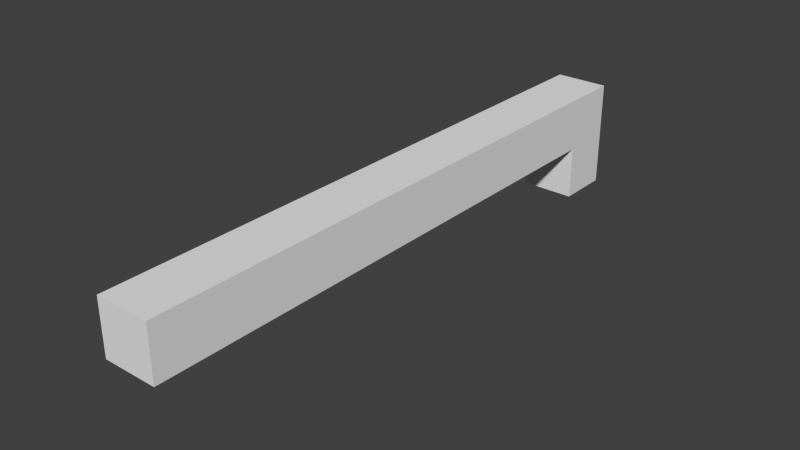 # Source: Pr_Sniper.blend  (saved by Blender 2.76.0; exported with 4.5.12 LTS)
import bpy
from mathutils import Matrix  # noqa: F401  (used for matrix-valued properties, if any)

bpy.ops.wm.read_factory_settings(use_empty=True)
scene = bpy.context.scene
scene.name = 'Scene'

# ---- collections
col_collection_1 = bpy.data.collections.new('Collection 1'); scene.collection.children.link(col_collection_1)

# ---- materials (node trees are filled in below, after node groups)
mat_material = bpy.data.materials.new('Material')
mat_material.alpha_threshold = 0.0
mat_material.use_transparent_shadow = False
mat_material.roughness = 0.5

# ---- material node trees

# ---- world
world_world = bpy.data.worlds.new('World'); scene.world = world_world
world_world.color = (0.05088, 0.05088, 0.05088)
world_world.use_sun_shadow = False
world_world.sun_shadow_jitter_overblur = 0.0
world_world.cycles.sampling_method = 'MANUAL'
world_world.cycles.sample_map_resolution = 256

# ---- meshes
me_cube = bpy.data.meshes.new('Cube')
me_cube.from_pydata([(-1.0, 2.5, 1.0), (-1.0, 4.5, 1.0), (-1.0, 4.5, 5.0), (1.0, 2.5, 1.0), (1.0, 4.5, 1.0), (1.0, 4.5, 5.0), (-1.0, -17.66, 3.0), (-1.0, -17.66, 5.0), (-1.0, 2.5, 3.0), (-1.0, 2.5, 5.0), (1.0, -17.66, 3.0), (1.0, -17.66, 5.0), (1.0, 2.5, 3.0), (1.0, 2.5, 5.0)], [], [(2, 5, 4, 1), (0, 1, 4, 3), (7, 9, 8, 6), (9, 13, 12, 8), (13, 11, 10, 12), (11, 7, 6, 10), (6, 8, 12, 10), (11, 13, 9, 7), (9, 2, 1, 0), (5, 13, 3, 4), (13, 9, 0, 3), (13, 5, 2, 9)])
_uv = me_cube.uv_layers.new(name='UVMap')
_uv.uv.foreach_set('vector', [0.6667, 0.0, 0.8333, 0.0, 0.8333, 0.1805, 0.6667, 0.1805, 0.8333, 0.4512, 0.8333, 0.3609, 1.0, 0.3609, 1.0, 0.4512, 0.3333, 0.9098, 0.3333, 1.076e-08, 0.5, 0.0, 0.5, 0.9098, 0.6667, 0.3609, 0.8333, 0.3609, 0.8333, 0.4512, 0.6667, 0.4512, 0.1667, 0.9098, 0.1667, 0.0, 0.3333, 8.606e-08, 0.3333, 0.9098, 0.8333, 0.63, 0.6667, 0.63, 0.6667, 0.4512, 0.8333, 0.4512, 0.5, 0.9098, 0.5, 0.0, 0.6667, 0.0, 0.6667, 0.9098, 0.1667, 0.0, 0.1667, 0.9098, 1.987e-08, 0.9098, 1.341e-07, 0.0, 0.6667, 0.1805, 0.8333, 0.1805, 0.8333, 0.3609, 0.6667, 0.3609, 0.8333, 0.0, 1.0, 2.151e-08, 1.0, 0.1805, 0.8333, 0.1805, 0.8333, 0.1805, 1.0, 0.1805, 1.0, 0.3609, 0.8333, 0.3609, 0.1667, 0.9098, 0.1667, 1.0, 0.0, 1.0, 1.987e-08, 0.9098])
me_cube.materials.append(mat_material)
me_cube.use_remesh_preserve_volume = False
me_cube.use_remesh_preserve_attributes = False
me_cube.use_mirror_vertex_groups = False
me_cube.update()

# ---- objects
ob_cube = bpy.data.objects.new('Cube', me_cube)

# ---- transforms, parenting, visibility, modifiers, constraints
ob_cube.location = (0.0, 0.0, 0.0)
ob_cube.scale = (0.1, 0.1, 0.1)
ob_cube.lineart.crease_threshold = 0.0

# ---- collection membership
col_collection_1.objects.link(ob_cube)

# ---- scene / render settings (as saved in the file)
scene.frame_start = 0; scene.frame_end = 40; scene.frame_set(13)
scene.render.engine = 'BLENDER_EEVEE_NEXT'
scene.render.resolution_percentage = 50
scene.render.dither_intensity = 0.0
scene.cycles.use_denoising = False
scene.cycles.samples = 10
scene.cycles.sampling_pattern = 'TABULATED_SOBOL'
scene.cycles.light_sampling_threshold = 0.0
scene.cycles.use_adaptive_sampling = False
scene.cycles.use_light_tree = False
scene.cycles.blur_glossy = 0.0
scene.cycles.volume_bounces = 1
scene.cycles.pixel_filter_type = 'GAUSSIAN'
scene.cycles.sample_clamp_indirect = 0.0
scene.view_settings.view_transform = 'Standard'
bpy.context.view_layer.update()

# ---- added for rendering (the .blend has no active camera and no usable light): camera, sun
cam_auto = bpy.data.cameras.new('AutoCamera')
cam_auto.lens = 50.0
cam_auto.sensor_width = 36.0
cam_auto.clip_end = 1000.0
ob_auto_camera = bpy.data.objects.new('AutoCamera', cam_auto)
scene.collection.objects.link(ob_auto_camera)
ob_auto_camera.location = (2.092, -3.1686, 1.9736)
ob_auto_camera.rotation_euler = (1.09748, -7.21219e-08, 0.694738)
scene.camera = ob_auto_camera
light_auto_sun = bpy.data.lights.new('AutoSun', 'SUN')
light_auto_sun.energy = 3.0
light_auto_sun.angle = 0.0523599
ob_auto_sun = bpy.data.objects.new('AutoSun', light_auto_sun)
scene.collection.objects.link(ob_auto_sun)
ob_auto_sun.rotation_euler = (0.872665, 0.174533, 0.523599)
bpy.context.view_layer.update()
